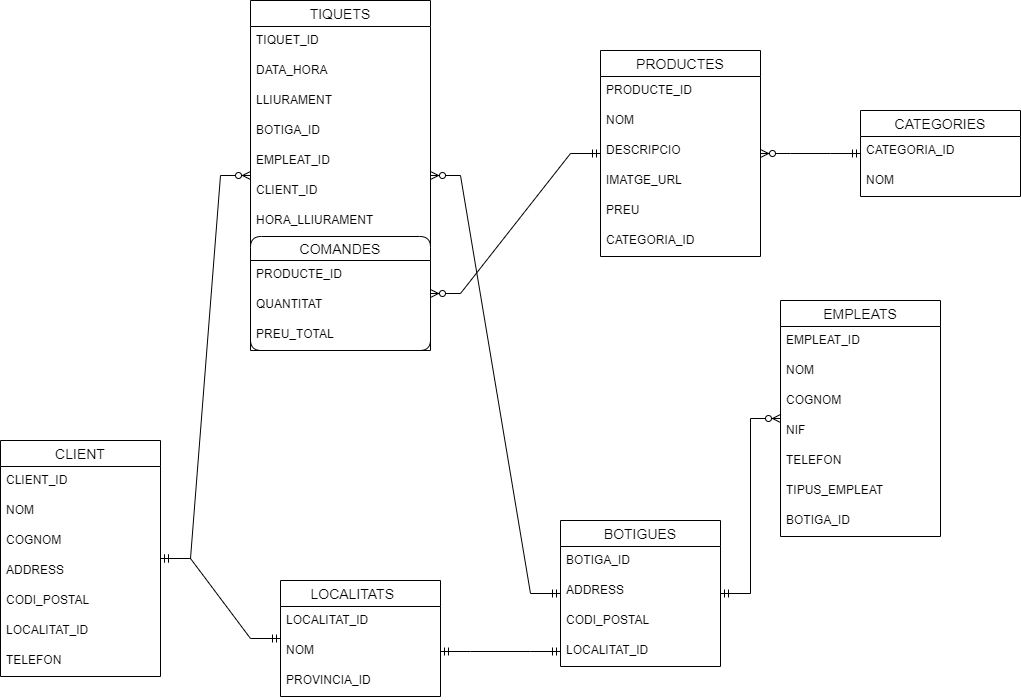

The diagram above was exported from draw.io. Its source (the exported page's mxGraphModel, read from the mxfile embedded in the PNG):
<mxGraphModel dx="1422" dy="762" grid="1" gridSize="10" guides="1" tooltips="1" connect="1" arrows="1" fold="1" page="1" pageScale="1" pageWidth="1100" pageHeight="850" math="0" shadow="0" extFonts="Permanent Marker^https://fonts.googleapis.com/css?family=Permanent+Marker">
  <root>
    <mxCell id="0" />
    <mxCell id="1" parent="0" />
    <mxCell id="0M9UVohkicrIX4FQh8az-1" value="CLIENT" style="swimlane;fontStyle=0;childLayout=stackLayout;horizontal=1;startSize=26;horizontalStack=0;resizeParent=1;resizeParentMax=0;resizeLast=0;collapsible=1;marginBottom=0;align=center;fontSize=14;" parent="1" vertex="1">
      <mxGeometry x="50" y="520" width="160" height="236" as="geometry" />
    </mxCell>
    <mxCell id="0M9UVohkicrIX4FQh8az-2" value="CLIENT_ID" style="text;strokeColor=none;fillColor=none;spacingLeft=4;spacingRight=4;overflow=hidden;rotatable=0;points=[[0,0.5],[1,0.5]];portConstraint=eastwest;fontSize=12;" parent="0M9UVohkicrIX4FQh8az-1" vertex="1">
      <mxGeometry y="26" width="160" height="30" as="geometry" />
    </mxCell>
    <mxCell id="0M9UVohkicrIX4FQh8az-3" value="NOM" style="text;strokeColor=none;fillColor=none;spacingLeft=4;spacingRight=4;overflow=hidden;rotatable=0;points=[[0,0.5],[1,0.5]];portConstraint=eastwest;fontSize=12;" parent="0M9UVohkicrIX4FQh8az-1" vertex="1">
      <mxGeometry y="56" width="160" height="30" as="geometry" />
    </mxCell>
    <mxCell id="0M9UVohkicrIX4FQh8az-4" value="COGNOM" style="text;strokeColor=none;fillColor=none;spacingLeft=4;spacingRight=4;overflow=hidden;rotatable=0;points=[[0,0.5],[1,0.5]];portConstraint=eastwest;fontSize=12;" parent="0M9UVohkicrIX4FQh8az-1" vertex="1">
      <mxGeometry y="86" width="160" height="30" as="geometry" />
    </mxCell>
    <mxCell id="0M9UVohkicrIX4FQh8az-5" value="ADDRESS" style="text;strokeColor=none;fillColor=none;spacingLeft=4;spacingRight=4;overflow=hidden;rotatable=0;points=[[0,0.5],[1,0.5]];portConstraint=eastwest;fontSize=12;" parent="0M9UVohkicrIX4FQh8az-1" vertex="1">
      <mxGeometry y="116" width="160" height="30" as="geometry" />
    </mxCell>
    <mxCell id="0M9UVohkicrIX4FQh8az-6" value="CODI_POSTAL" style="text;strokeColor=none;fillColor=none;spacingLeft=4;spacingRight=4;overflow=hidden;rotatable=0;points=[[0,0.5],[1,0.5]];portConstraint=eastwest;fontSize=12;" parent="0M9UVohkicrIX4FQh8az-1" vertex="1">
      <mxGeometry y="146" width="160" height="30" as="geometry" />
    </mxCell>
    <mxCell id="0M9UVohkicrIX4FQh8az-8" value="LOCALITAT_ID" style="text;strokeColor=none;fillColor=none;spacingLeft=4;spacingRight=4;overflow=hidden;rotatable=0;points=[[0,0.5],[1,0.5]];portConstraint=eastwest;fontSize=12;" parent="0M9UVohkicrIX4FQh8az-1" vertex="1">
      <mxGeometry y="176" width="160" height="30" as="geometry" />
    </mxCell>
    <mxCell id="0M9UVohkicrIX4FQh8az-9" value="TELEFON" style="text;strokeColor=none;fillColor=none;spacingLeft=4;spacingRight=4;overflow=hidden;rotatable=0;points=[[0,0.5],[1,0.5]];portConstraint=eastwest;fontSize=12;" parent="0M9UVohkicrIX4FQh8az-1" vertex="1">
      <mxGeometry y="206" width="160" height="30" as="geometry" />
    </mxCell>
    <mxCell id="0M9UVohkicrIX4FQh8az-16" value="LOCALITATS    " style="swimlane;fontStyle=0;childLayout=stackLayout;horizontal=1;startSize=26;horizontalStack=0;resizeParent=1;resizeParentMax=0;resizeLast=0;collapsible=1;marginBottom=0;align=center;fontSize=14;" parent="1" vertex="1">
      <mxGeometry x="330" y="660" width="160" height="116" as="geometry">
        <mxRectangle x="340" y="750" width="130" height="26" as="alternateBounds" />
      </mxGeometry>
    </mxCell>
    <mxCell id="0M9UVohkicrIX4FQh8az-17" value="LOCALITAT_ID" style="text;strokeColor=none;fillColor=none;spacingLeft=4;spacingRight=4;overflow=hidden;rotatable=0;points=[[0,0.5],[1,0.5]];portConstraint=eastwest;fontSize=12;" parent="0M9UVohkicrIX4FQh8az-16" vertex="1">
      <mxGeometry y="26" width="160" height="30" as="geometry" />
    </mxCell>
    <mxCell id="0M9UVohkicrIX4FQh8az-18" value="NOM" style="text;strokeColor=none;fillColor=none;spacingLeft=4;spacingRight=4;overflow=hidden;rotatable=0;points=[[0,0.5],[1,0.5]];portConstraint=eastwest;fontSize=12;" parent="0M9UVohkicrIX4FQh8az-16" vertex="1">
      <mxGeometry y="56" width="160" height="30" as="geometry" />
    </mxCell>
    <mxCell id="0M9UVohkicrIX4FQh8az-72" value="PROVINCIA_ID" style="text;strokeColor=none;fillColor=none;spacingLeft=4;spacingRight=4;overflow=hidden;rotatable=0;points=[[0,0.5],[1,0.5]];portConstraint=eastwest;fontSize=12;" parent="0M9UVohkicrIX4FQh8az-16" vertex="1">
      <mxGeometry y="86" width="160" height="30" as="geometry" />
    </mxCell>
    <mxCell id="0M9UVohkicrIX4FQh8az-21" value="" style="edgeStyle=entityRelationEdgeStyle;fontSize=12;html=1;endArrow=ERmandOne;startArrow=ERmandOne;rounded=0;" parent="1" source="0M9UVohkicrIX4FQh8az-1" target="0M9UVohkicrIX4FQh8az-16" edge="1">
      <mxGeometry width="100" height="100" relative="1" as="geometry">
        <mxPoint x="270" y="520" as="sourcePoint" />
        <mxPoint x="370" y="420" as="targetPoint" />
      </mxGeometry>
    </mxCell>
    <mxCell id="0M9UVohkicrIX4FQh8az-33" value="PRODUCTES" style="swimlane;fontStyle=0;childLayout=stackLayout;horizontal=1;startSize=26;horizontalStack=0;resizeParent=1;resizeParentMax=0;resizeLast=0;collapsible=1;marginBottom=0;align=center;fontSize=14;" parent="1" vertex="1">
      <mxGeometry x="650" y="130" width="160" height="206" as="geometry" />
    </mxCell>
    <mxCell id="0M9UVohkicrIX4FQh8az-34" value="PRODUCTE_ID" style="text;strokeColor=none;fillColor=none;spacingLeft=4;spacingRight=4;overflow=hidden;rotatable=0;points=[[0,0.5],[1,0.5]];portConstraint=eastwest;fontSize=12;" parent="0M9UVohkicrIX4FQh8az-33" vertex="1">
      <mxGeometry y="26" width="160" height="30" as="geometry" />
    </mxCell>
    <mxCell id="0M9UVohkicrIX4FQh8az-35" value="NOM" style="text;strokeColor=none;fillColor=none;spacingLeft=4;spacingRight=4;overflow=hidden;rotatable=0;points=[[0,0.5],[1,0.5]];portConstraint=eastwest;fontSize=12;" parent="0M9UVohkicrIX4FQh8az-33" vertex="1">
      <mxGeometry y="56" width="160" height="30" as="geometry" />
    </mxCell>
    <mxCell id="0M9UVohkicrIX4FQh8az-36" value="DESCRIPCIO" style="text;strokeColor=none;fillColor=none;spacingLeft=4;spacingRight=4;overflow=hidden;rotatable=0;points=[[0,0.5],[1,0.5]];portConstraint=eastwest;fontSize=12;" parent="0M9UVohkicrIX4FQh8az-33" vertex="1">
      <mxGeometry y="86" width="160" height="30" as="geometry" />
    </mxCell>
    <mxCell id="0M9UVohkicrIX4FQh8az-38" value="IMATGE_URL" style="text;strokeColor=none;fillColor=none;spacingLeft=4;spacingRight=4;overflow=hidden;rotatable=0;points=[[0,0.5],[1,0.5]];portConstraint=eastwest;fontSize=12;" parent="0M9UVohkicrIX4FQh8az-33" vertex="1">
      <mxGeometry y="116" width="160" height="30" as="geometry" />
    </mxCell>
    <mxCell id="0M9UVohkicrIX4FQh8az-39" value="PREU" style="text;strokeColor=none;fillColor=none;spacingLeft=4;spacingRight=4;overflow=hidden;rotatable=0;points=[[0,0.5],[1,0.5]];portConstraint=eastwest;fontSize=12;" parent="0M9UVohkicrIX4FQh8az-33" vertex="1">
      <mxGeometry y="146" width="160" height="30" as="geometry" />
    </mxCell>
    <mxCell id="0M9UVohkicrIX4FQh8az-40" value="CATEGORIA_ID" style="text;strokeColor=none;fillColor=none;spacingLeft=4;spacingRight=4;overflow=hidden;rotatable=0;points=[[0,0.5],[1,0.5]];portConstraint=eastwest;fontSize=12;" parent="0M9UVohkicrIX4FQh8az-33" vertex="1">
      <mxGeometry y="176" width="160" height="30" as="geometry" />
    </mxCell>
    <mxCell id="0M9UVohkicrIX4FQh8az-37" value="" style="edgeStyle=entityRelationEdgeStyle;fontSize=12;html=1;endArrow=ERzeroToMany;startArrow=ERmandOne;rounded=0;" parent="1" source="0M9UVohkicrIX4FQh8az-33" target="0M9UVohkicrIX4FQh8az-23" edge="1">
      <mxGeometry width="100" height="100" relative="1" as="geometry">
        <mxPoint x="640" y="440" as="sourcePoint" />
        <mxPoint x="670" y="200" as="targetPoint" />
      </mxGeometry>
    </mxCell>
    <mxCell id="0M9UVohkicrIX4FQh8az-41" value="CATEGORIES" style="swimlane;fontStyle=0;childLayout=stackLayout;horizontal=1;startSize=26;horizontalStack=0;resizeParent=1;resizeParentMax=0;resizeLast=0;collapsible=1;marginBottom=0;align=center;fontSize=14;" parent="1" vertex="1">
      <mxGeometry x="910" y="190" width="160" height="86" as="geometry" />
    </mxCell>
    <mxCell id="0M9UVohkicrIX4FQh8az-42" value="CATEGORIA_ID" style="text;strokeColor=none;fillColor=none;spacingLeft=4;spacingRight=4;overflow=hidden;rotatable=0;points=[[0,0.5],[1,0.5]];portConstraint=eastwest;fontSize=12;" parent="0M9UVohkicrIX4FQh8az-41" vertex="1">
      <mxGeometry y="26" width="160" height="30" as="geometry" />
    </mxCell>
    <mxCell id="0M9UVohkicrIX4FQh8az-43" value="NOM" style="text;strokeColor=none;fillColor=none;spacingLeft=4;spacingRight=4;overflow=hidden;rotatable=0;points=[[0,0.5],[1,0.5]];portConstraint=eastwest;fontSize=12;" parent="0M9UVohkicrIX4FQh8az-41" vertex="1">
      <mxGeometry y="56" width="160" height="30" as="geometry" />
    </mxCell>
    <mxCell id="0M9UVohkicrIX4FQh8az-46" value="" style="edgeStyle=entityRelationEdgeStyle;fontSize=12;html=1;endArrow=ERzeroToMany;startArrow=ERmandOne;rounded=0;" parent="1" source="0M9UVohkicrIX4FQh8az-41" target="0M9UVohkicrIX4FQh8az-33" edge="1">
      <mxGeometry width="100" height="100" relative="1" as="geometry">
        <mxPoint x="800" y="190" as="sourcePoint" />
        <mxPoint x="890" y="445" as="targetPoint" />
      </mxGeometry>
    </mxCell>
    <mxCell id="0M9UVohkicrIX4FQh8az-47" value="BOTIGUES" style="swimlane;fontStyle=0;childLayout=stackLayout;horizontal=1;startSize=26;horizontalStack=0;resizeParent=1;resizeParentMax=0;resizeLast=0;collapsible=1;marginBottom=0;align=center;fontSize=14;" parent="1" vertex="1">
      <mxGeometry x="610" y="600" width="160" height="146" as="geometry" />
    </mxCell>
    <mxCell id="0M9UVohkicrIX4FQh8az-48" value="BOTIGA_ID" style="text;strokeColor=none;fillColor=none;spacingLeft=4;spacingRight=4;overflow=hidden;rotatable=0;points=[[0,0.5],[1,0.5]];portConstraint=eastwest;fontSize=12;" parent="0M9UVohkicrIX4FQh8az-47" vertex="1">
      <mxGeometry y="26" width="160" height="30" as="geometry" />
    </mxCell>
    <mxCell id="0M9UVohkicrIX4FQh8az-49" value="ADDRESS" style="text;strokeColor=none;fillColor=none;spacingLeft=4;spacingRight=4;overflow=hidden;rotatable=0;points=[[0,0.5],[1,0.5]];portConstraint=eastwest;fontSize=12;" parent="0M9UVohkicrIX4FQh8az-47" vertex="1">
      <mxGeometry y="56" width="160" height="30" as="geometry" />
    </mxCell>
    <mxCell id="0M9UVohkicrIX4FQh8az-50" value="CODI_POSTAL" style="text;strokeColor=none;fillColor=none;spacingLeft=4;spacingRight=4;overflow=hidden;rotatable=0;points=[[0,0.5],[1,0.5]];portConstraint=eastwest;fontSize=12;" parent="0M9UVohkicrIX4FQh8az-47" vertex="1">
      <mxGeometry y="86" width="160" height="30" as="geometry" />
    </mxCell>
    <mxCell id="0M9UVohkicrIX4FQh8az-53" value="LOCALITAT_ID" style="text;strokeColor=none;fillColor=none;spacingLeft=4;spacingRight=4;overflow=hidden;rotatable=0;points=[[0,0.5],[1,0.5]];portConstraint=eastwest;fontSize=12;" parent="0M9UVohkicrIX4FQh8az-47" vertex="1">
      <mxGeometry y="116" width="160" height="30" as="geometry" />
    </mxCell>
    <mxCell id="0M9UVohkicrIX4FQh8az-51" value="" style="edgeStyle=entityRelationEdgeStyle;fontSize=12;html=1;endArrow=ERzeroToMany;startArrow=ERmandOne;rounded=0;" parent="1" source="0M9UVohkicrIX4FQh8az-47" target="kIld_1n39hs4b3UE48e7-1" edge="1">
      <mxGeometry width="100" height="100" relative="1" as="geometry">
        <mxPoint x="500" y="580" as="sourcePoint" />
        <mxPoint x="440" y="490" as="targetPoint" />
      </mxGeometry>
    </mxCell>
    <mxCell id="0M9UVohkicrIX4FQh8az-58" value="EMPLEATS" style="swimlane;fontStyle=0;childLayout=stackLayout;horizontal=1;startSize=26;horizontalStack=0;resizeParent=1;resizeParentMax=0;resizeLast=0;collapsible=1;marginBottom=0;align=center;fontSize=14;" parent="1" vertex="1">
      <mxGeometry x="830" y="380" width="160" height="236" as="geometry" />
    </mxCell>
    <mxCell id="0M9UVohkicrIX4FQh8az-59" value="EMPLEAT_ID" style="text;strokeColor=none;fillColor=none;spacingLeft=4;spacingRight=4;overflow=hidden;rotatable=0;points=[[0,0.5],[1,0.5]];portConstraint=eastwest;fontSize=12;" parent="0M9UVohkicrIX4FQh8az-58" vertex="1">
      <mxGeometry y="26" width="160" height="30" as="geometry" />
    </mxCell>
    <mxCell id="0M9UVohkicrIX4FQh8az-60" value="NOM" style="text;strokeColor=none;fillColor=none;spacingLeft=4;spacingRight=4;overflow=hidden;rotatable=0;points=[[0,0.5],[1,0.5]];portConstraint=eastwest;fontSize=12;" parent="0M9UVohkicrIX4FQh8az-58" vertex="1">
      <mxGeometry y="56" width="160" height="30" as="geometry" />
    </mxCell>
    <mxCell id="0M9UVohkicrIX4FQh8az-61" value="COGNOM" style="text;strokeColor=none;fillColor=none;spacingLeft=4;spacingRight=4;overflow=hidden;rotatable=0;points=[[0,0.5],[1,0.5]];portConstraint=eastwest;fontSize=12;" parent="0M9UVohkicrIX4FQh8az-58" vertex="1">
      <mxGeometry y="86" width="160" height="30" as="geometry" />
    </mxCell>
    <mxCell id="0M9UVohkicrIX4FQh8az-62" value="NIF" style="text;strokeColor=none;fillColor=none;spacingLeft=4;spacingRight=4;overflow=hidden;rotatable=0;points=[[0,0.5],[1,0.5]];portConstraint=eastwest;fontSize=12;" parent="0M9UVohkicrIX4FQh8az-58" vertex="1">
      <mxGeometry y="116" width="160" height="30" as="geometry" />
    </mxCell>
    <mxCell id="0M9UVohkicrIX4FQh8az-63" value="TELEFON" style="text;strokeColor=none;fillColor=none;spacingLeft=4;spacingRight=4;overflow=hidden;rotatable=0;points=[[0,0.5],[1,0.5]];portConstraint=eastwest;fontSize=12;" parent="0M9UVohkicrIX4FQh8az-58" vertex="1">
      <mxGeometry y="146" width="160" height="30" as="geometry" />
    </mxCell>
    <mxCell id="0M9UVohkicrIX4FQh8az-65" value="TIPUS_EMPLEAT" style="text;strokeColor=none;fillColor=none;spacingLeft=4;spacingRight=4;overflow=hidden;rotatable=0;points=[[0,0.5],[1,0.5]];portConstraint=eastwest;fontSize=12;" parent="0M9UVohkicrIX4FQh8az-58" vertex="1">
      <mxGeometry y="176" width="160" height="30" as="geometry" />
    </mxCell>
    <mxCell id="MoBOYKTZ8QlU-cGaXbML-1" value="BOTIGA_ID" style="text;strokeColor=none;fillColor=none;spacingLeft=4;spacingRight=4;overflow=hidden;rotatable=0;points=[[0,0.5],[1,0.5]];portConstraint=eastwest;fontSize=12;" parent="0M9UVohkicrIX4FQh8az-58" vertex="1">
      <mxGeometry y="206" width="160" height="30" as="geometry" />
    </mxCell>
    <mxCell id="0M9UVohkicrIX4FQh8az-64" value="" style="edgeStyle=entityRelationEdgeStyle;fontSize=12;html=1;endArrow=ERzeroToMany;startArrow=ERmandOne;rounded=0;" parent="1" source="0M9UVohkicrIX4FQh8az-47" target="0M9UVohkicrIX4FQh8az-58" edge="1">
      <mxGeometry width="100" height="100" relative="1" as="geometry">
        <mxPoint x="840" y="380" as="sourcePoint" />
        <mxPoint x="960" y="380" as="targetPoint" />
      </mxGeometry>
    </mxCell>
    <mxCell id="0M9UVohkicrIX4FQh8az-68" value="" style="edgeStyle=entityRelationEdgeStyle;fontSize=12;html=1;endArrow=ERmandOne;startArrow=ERmandOne;rounded=0;exitX=0;exitY=0.5;exitDx=0;exitDy=0;entryX=1;entryY=0.5;entryDx=0;entryDy=0;" parent="1" source="0M9UVohkicrIX4FQh8az-53" target="0M9UVohkicrIX4FQh8az-18" edge="1">
      <mxGeometry width="100" height="100" relative="1" as="geometry">
        <mxPoint x="709.04" y="940" as="sourcePoint" />
        <mxPoint x="620" y="973.018" as="targetPoint" />
      </mxGeometry>
    </mxCell>
    <mxCell id="kIld_1n39hs4b3UE48e7-1" value="TIQUETS" style="swimlane;fontStyle=0;childLayout=stackLayout;horizontal=1;startSize=26;horizontalStack=0;resizeParent=1;resizeParentMax=0;resizeLast=0;collapsible=1;marginBottom=0;align=center;fontSize=14;" parent="1" vertex="1">
      <mxGeometry x="300" y="80" width="180" height="350" as="geometry" />
    </mxCell>
    <mxCell id="kIld_1n39hs4b3UE48e7-2" value="TIQUET_ID" style="text;strokeColor=none;fillColor=none;spacingLeft=4;spacingRight=4;overflow=hidden;rotatable=0;points=[[0,0.5],[1,0.5]];portConstraint=eastwest;fontSize=12;" parent="kIld_1n39hs4b3UE48e7-1" vertex="1">
      <mxGeometry y="26" width="180" height="30" as="geometry" />
    </mxCell>
    <mxCell id="0M9UVohkicrIX4FQh8az-25" value="DATA_HORA" style="text;strokeColor=none;fillColor=none;spacingLeft=4;spacingRight=4;overflow=hidden;rotatable=0;points=[[0,0.5],[1,0.5]];portConstraint=eastwest;fontSize=12;" parent="kIld_1n39hs4b3UE48e7-1" vertex="1">
      <mxGeometry y="56" width="180" height="30" as="geometry" />
    </mxCell>
    <mxCell id="0M9UVohkicrIX4FQh8az-29" value="LLIURAMENT" style="text;strokeColor=none;fillColor=none;spacingLeft=4;spacingRight=4;overflow=hidden;rotatable=0;points=[[0,0.5],[1,0.5]];portConstraint=eastwest;fontSize=12;" parent="kIld_1n39hs4b3UE48e7-1" vertex="1">
      <mxGeometry y="86" width="180" height="30" as="geometry" />
    </mxCell>
    <mxCell id="0M9UVohkicrIX4FQh8az-66" value="BOTIGA_ID" style="text;strokeColor=none;fillColor=none;spacingLeft=4;spacingRight=4;overflow=hidden;rotatable=0;points=[[0,0.5],[1,0.5]];portConstraint=eastwest;fontSize=12;" parent="kIld_1n39hs4b3UE48e7-1" vertex="1">
      <mxGeometry y="116" width="180" height="30" as="geometry" />
    </mxCell>
    <mxCell id="0M9UVohkicrIX4FQh8az-69" value="EMPLEAT_ID" style="text;strokeColor=none;fillColor=none;spacingLeft=4;spacingRight=4;overflow=hidden;rotatable=0;points=[[0,0.5],[1,0.5]];portConstraint=eastwest;fontSize=12;" parent="kIld_1n39hs4b3UE48e7-1" vertex="1">
      <mxGeometry y="146" width="180" height="30" as="geometry" />
    </mxCell>
    <mxCell id="MoBOYKTZ8QlU-cGaXbML-2" value="CLIENT_ID" style="text;strokeColor=none;fillColor=none;spacingLeft=4;spacingRight=4;overflow=hidden;rotatable=0;points=[[0,0.5],[1,0.5]];portConstraint=eastwest;fontSize=12;" parent="kIld_1n39hs4b3UE48e7-1" vertex="1">
      <mxGeometry y="176" width="180" height="30" as="geometry" />
    </mxCell>
    <mxCell id="0M9UVohkicrIX4FQh8az-71" value="HORA_LLIURAMENT" style="text;strokeColor=none;fillColor=none;spacingLeft=4;spacingRight=4;overflow=hidden;rotatable=0;points=[[0,0.5],[1,0.5]];portConstraint=eastwest;fontSize=12;" parent="kIld_1n39hs4b3UE48e7-1" vertex="1">
      <mxGeometry y="206" width="180" height="30" as="geometry" />
    </mxCell>
    <mxCell id="0M9UVohkicrIX4FQh8az-23" value="COMANDES" style="swimlane;fontStyle=0;childLayout=stackLayout;horizontal=1;startSize=24;horizontalStack=0;resizeParent=1;resizeParentMax=0;resizeLast=0;collapsible=1;marginBottom=0;align=center;fontSize=14;gradientDirection=south;swimlaneFillColor=none;rounded=1;swimlaneLine=1;shadow=0;sketch=0;glass=0;" parent="kIld_1n39hs4b3UE48e7-1" vertex="1">
      <mxGeometry y="236" width="180" height="114" as="geometry">
        <mxRectangle y="266" width="230" height="26" as="alternateBounds" />
      </mxGeometry>
    </mxCell>
    <mxCell id="0M9UVohkicrIX4FQh8az-30" value="PRODUCTE_ID" style="text;strokeColor=none;fillColor=none;spacingLeft=4;spacingRight=4;overflow=hidden;rotatable=0;points=[[0,0.5],[1,0.5]];portConstraint=eastwest;fontSize=12;" parent="0M9UVohkicrIX4FQh8az-23" vertex="1">
      <mxGeometry y="24" width="180" height="30" as="geometry" />
    </mxCell>
    <mxCell id="0M9UVohkicrIX4FQh8az-31" value="QUANTITAT" style="text;strokeColor=none;fillColor=none;spacingLeft=4;spacingRight=4;overflow=hidden;rotatable=0;points=[[0,0.5],[1,0.5]];portConstraint=eastwest;fontSize=12;" parent="0M9UVohkicrIX4FQh8az-23" vertex="1">
      <mxGeometry y="54" width="180" height="30" as="geometry" />
    </mxCell>
    <mxCell id="0M9UVohkicrIX4FQh8az-32" value="PREU_TOTAL" style="text;strokeColor=none;fillColor=none;spacingLeft=4;spacingRight=4;overflow=hidden;rotatable=0;points=[[0,0.5],[1,0.5]];portConstraint=eastwest;fontSize=12;" parent="0M9UVohkicrIX4FQh8az-23" vertex="1">
      <mxGeometry y="84" width="180" height="30" as="geometry" />
    </mxCell>
    <mxCell id="kIld_1n39hs4b3UE48e7-6" value="" style="edgeStyle=entityRelationEdgeStyle;fontSize=12;html=1;endArrow=ERzeroToMany;startArrow=ERmandOne;rounded=0;" parent="1" source="0M9UVohkicrIX4FQh8az-1" target="kIld_1n39hs4b3UE48e7-1" edge="1">
      <mxGeometry width="100" height="100" relative="1" as="geometry">
        <mxPoint x="220" y="648" as="sourcePoint" />
        <mxPoint x="380" y="243" as="targetPoint" />
      </mxGeometry>
    </mxCell>
  </root>
</mxGraphModel>